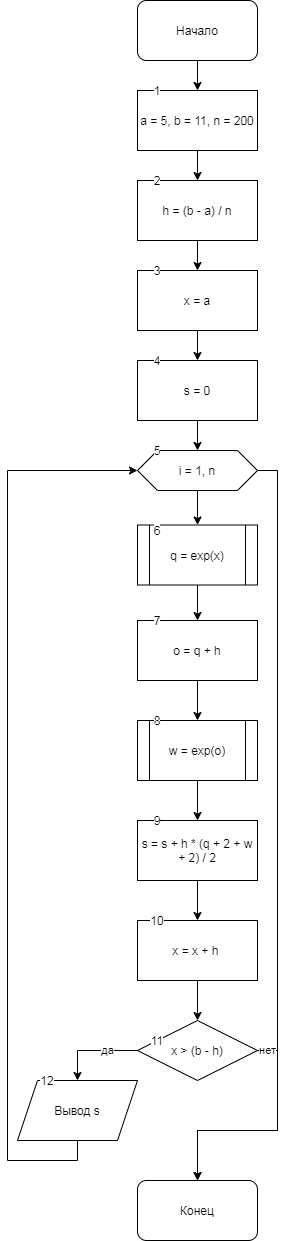

The diagram above was exported from draw.io. Its source (the exported page's mxGraphModel, read from the mxfile embedded in the PNG):
<mxGraphModel dx="524" dy="683" grid="1" gridSize="10" guides="1" tooltips="1" connect="1" arrows="1" fold="1" page="1" pageScale="1" pageWidth="827" pageHeight="1169" math="0" shadow="0">
  <root>
    <mxCell id="0" />
    <mxCell id="1" parent="0" />
    <mxCell id="uOcRrAN8w1KPEkOIiQ7K-3" value="" style="edgeStyle=orthogonalEdgeStyle;rounded=0;orthogonalLoop=1;jettySize=auto;html=1;" edge="1" parent="1" source="uOcRrAN8w1KPEkOIiQ7K-1" target="uOcRrAN8w1KPEkOIiQ7K-2">
      <mxGeometry relative="1" as="geometry" />
    </mxCell>
    <mxCell id="uOcRrAN8w1KPEkOIiQ7K-1" value="Начало" style="rounded=1;whiteSpace=wrap;html=1;" vertex="1" parent="1">
      <mxGeometry x="180" width="120" height="60" as="geometry" />
    </mxCell>
    <mxCell id="uOcRrAN8w1KPEkOIiQ7K-5" value="" style="edgeStyle=orthogonalEdgeStyle;rounded=0;orthogonalLoop=1;jettySize=auto;html=1;" edge="1" parent="1" source="uOcRrAN8w1KPEkOIiQ7K-2" target="uOcRrAN8w1KPEkOIiQ7K-4">
      <mxGeometry relative="1" as="geometry" />
    </mxCell>
    <mxCell id="uOcRrAN8w1KPEkOIiQ7K-2" value="a = 5, b = 11, n = 200" style="rounded=0;whiteSpace=wrap;html=1;" vertex="1" parent="1">
      <mxGeometry x="180" y="90" width="120" height="60" as="geometry" />
    </mxCell>
    <mxCell id="uOcRrAN8w1KPEkOIiQ7K-7" value="" style="edgeStyle=orthogonalEdgeStyle;rounded=0;orthogonalLoop=1;jettySize=auto;html=1;" edge="1" parent="1" source="uOcRrAN8w1KPEkOIiQ7K-4" target="uOcRrAN8w1KPEkOIiQ7K-6">
      <mxGeometry relative="1" as="geometry" />
    </mxCell>
    <mxCell id="uOcRrAN8w1KPEkOIiQ7K-4" value="h = (b - a) / n" style="whiteSpace=wrap;html=1;rounded=0;" vertex="1" parent="1">
      <mxGeometry x="180" y="180" width="120" height="60" as="geometry" />
    </mxCell>
    <mxCell id="uOcRrAN8w1KPEkOIiQ7K-9" value="" style="edgeStyle=orthogonalEdgeStyle;rounded=0;orthogonalLoop=1;jettySize=auto;html=1;" edge="1" parent="1" source="uOcRrAN8w1KPEkOIiQ7K-6" target="uOcRrAN8w1KPEkOIiQ7K-8">
      <mxGeometry relative="1" as="geometry" />
    </mxCell>
    <mxCell id="uOcRrAN8w1KPEkOIiQ7K-6" value="x = a" style="whiteSpace=wrap;html=1;rounded=0;" vertex="1" parent="1">
      <mxGeometry x="180" y="270" width="120" height="60" as="geometry" />
    </mxCell>
    <mxCell id="uOcRrAN8w1KPEkOIiQ7K-11" value="" style="edgeStyle=orthogonalEdgeStyle;rounded=0;orthogonalLoop=1;jettySize=auto;html=1;" edge="1" parent="1" source="uOcRrAN8w1KPEkOIiQ7K-8" target="uOcRrAN8w1KPEkOIiQ7K-10">
      <mxGeometry relative="1" as="geometry" />
    </mxCell>
    <mxCell id="uOcRrAN8w1KPEkOIiQ7K-8" value="s = 0" style="whiteSpace=wrap;html=1;rounded=0;" vertex="1" parent="1">
      <mxGeometry x="180" y="360" width="120" height="60" as="geometry" />
    </mxCell>
    <mxCell id="uOcRrAN8w1KPEkOIiQ7K-13" value="" style="edgeStyle=orthogonalEdgeStyle;rounded=0;orthogonalLoop=1;jettySize=auto;html=1;" edge="1" parent="1" source="uOcRrAN8w1KPEkOIiQ7K-10" target="uOcRrAN8w1KPEkOIiQ7K-12">
      <mxGeometry relative="1" as="geometry" />
    </mxCell>
    <mxCell id="uOcRrAN8w1KPEkOIiQ7K-29" style="edgeStyle=orthogonalEdgeStyle;rounded=0;orthogonalLoop=1;jettySize=auto;html=1;" edge="1" parent="1" source="uOcRrAN8w1KPEkOIiQ7K-10">
      <mxGeometry relative="1" as="geometry">
        <mxPoint x="240" y="1180" as="targetPoint" />
        <Array as="points">
          <mxPoint x="320" y="470" />
          <mxPoint x="320" y="1130" />
          <mxPoint x="240" y="1130" />
        </Array>
      </mxGeometry>
    </mxCell>
    <mxCell id="uOcRrAN8w1KPEkOIiQ7K-10" value="i = 1, n" style="shape=hexagon;perimeter=hexagonPerimeter2;whiteSpace=wrap;html=1;fixedSize=1;rounded=0;" vertex="1" parent="1">
      <mxGeometry x="180" y="450" width="120" height="40" as="geometry" />
    </mxCell>
    <mxCell id="uOcRrAN8w1KPEkOIiQ7K-15" value="" style="edgeStyle=orthogonalEdgeStyle;rounded=0;orthogonalLoop=1;jettySize=auto;html=1;" edge="1" parent="1" source="uOcRrAN8w1KPEkOIiQ7K-12" target="uOcRrAN8w1KPEkOIiQ7K-14">
      <mxGeometry relative="1" as="geometry" />
    </mxCell>
    <mxCell id="uOcRrAN8w1KPEkOIiQ7K-12" value="q = exp(x)" style="shape=process;whiteSpace=wrap;html=1;backgroundOutline=1;rounded=0;" vertex="1" parent="1">
      <mxGeometry x="180" y="524.5" width="120" height="60" as="geometry" />
    </mxCell>
    <mxCell id="uOcRrAN8w1KPEkOIiQ7K-17" value="" style="edgeStyle=orthogonalEdgeStyle;rounded=0;orthogonalLoop=1;jettySize=auto;html=1;" edge="1" parent="1" source="uOcRrAN8w1KPEkOIiQ7K-14">
      <mxGeometry relative="1" as="geometry">
        <mxPoint x="240" y="720" as="targetPoint" />
      </mxGeometry>
    </mxCell>
    <mxCell id="uOcRrAN8w1KPEkOIiQ7K-14" value="o = q + h" style="whiteSpace=wrap;html=1;rounded=0;" vertex="1" parent="1">
      <mxGeometry x="180" y="620" width="120" height="60" as="geometry" />
    </mxCell>
    <mxCell id="uOcRrAN8w1KPEkOIiQ7K-20" value="" style="edgeStyle=orthogonalEdgeStyle;rounded=0;orthogonalLoop=1;jettySize=auto;html=1;" edge="1" parent="1" source="uOcRrAN8w1KPEkOIiQ7K-18" target="uOcRrAN8w1KPEkOIiQ7K-19">
      <mxGeometry relative="1" as="geometry" />
    </mxCell>
    <mxCell id="uOcRrAN8w1KPEkOIiQ7K-18" value="w = exp(o)" style="shape=process;whiteSpace=wrap;html=1;backgroundOutline=1;" vertex="1" parent="1">
      <mxGeometry x="180" y="720" width="120" height="60" as="geometry" />
    </mxCell>
    <mxCell id="uOcRrAN8w1KPEkOIiQ7K-22" value="" style="edgeStyle=orthogonalEdgeStyle;rounded=0;orthogonalLoop=1;jettySize=auto;html=1;" edge="1" parent="1" source="uOcRrAN8w1KPEkOIiQ7K-19" target="uOcRrAN8w1KPEkOIiQ7K-21">
      <mxGeometry relative="1" as="geometry" />
    </mxCell>
    <mxCell id="uOcRrAN8w1KPEkOIiQ7K-19" value="s = s + h * (q + 2 + w + 2) / 2" style="whiteSpace=wrap;html=1;" vertex="1" parent="1">
      <mxGeometry x="180" y="820" width="120" height="60" as="geometry" />
    </mxCell>
    <mxCell id="uOcRrAN8w1KPEkOIiQ7K-24" value="" style="edgeStyle=orthogonalEdgeStyle;rounded=0;orthogonalLoop=1;jettySize=auto;html=1;" edge="1" parent="1" source="uOcRrAN8w1KPEkOIiQ7K-21" target="uOcRrAN8w1KPEkOIiQ7K-23">
      <mxGeometry relative="1" as="geometry" />
    </mxCell>
    <mxCell id="uOcRrAN8w1KPEkOIiQ7K-21" value="x = x + h&amp;nbsp;" style="whiteSpace=wrap;html=1;" vertex="1" parent="1">
      <mxGeometry x="180" y="920" width="120" height="60" as="geometry" />
    </mxCell>
    <mxCell id="uOcRrAN8w1KPEkOIiQ7K-25" value="да" style="edgeStyle=orthogonalEdgeStyle;rounded=0;orthogonalLoop=1;jettySize=auto;html=1;" edge="1" parent="1" source="uOcRrAN8w1KPEkOIiQ7K-23" target="uOcRrAN8w1KPEkOIiQ7K-26">
      <mxGeometry x="-0.3333" relative="1" as="geometry">
        <mxPoint x="120" y="1090" as="targetPoint" />
        <Array as="points">
          <mxPoint x="120" y="1050" />
        </Array>
        <mxPoint as="offset" />
      </mxGeometry>
    </mxCell>
    <mxCell id="uOcRrAN8w1KPEkOIiQ7K-27" value="нет" style="edgeStyle=orthogonalEdgeStyle;rounded=0;orthogonalLoop=1;jettySize=auto;html=1;" edge="1" parent="1" source="uOcRrAN8w1KPEkOIiQ7K-23">
      <mxGeometry x="-0.913" relative="1" as="geometry">
        <mxPoint x="240" y="1180" as="targetPoint" />
        <Array as="points">
          <mxPoint x="320" y="1050" />
          <mxPoint x="320" y="1130" />
          <mxPoint x="240" y="1130" />
        </Array>
        <mxPoint as="offset" />
      </mxGeometry>
    </mxCell>
    <mxCell id="uOcRrAN8w1KPEkOIiQ7K-23" value="x &amp;gt; (b - h)" style="rhombus;whiteSpace=wrap;html=1;" vertex="1" parent="1">
      <mxGeometry x="180" y="1020" width="120" height="60" as="geometry" />
    </mxCell>
    <mxCell id="uOcRrAN8w1KPEkOIiQ7K-28" style="edgeStyle=orthogonalEdgeStyle;rounded=0;orthogonalLoop=1;jettySize=auto;html=1;entryX=0;entryY=0.5;entryDx=0;entryDy=0;" edge="1" parent="1" source="uOcRrAN8w1KPEkOIiQ7K-26" target="uOcRrAN8w1KPEkOIiQ7K-10">
      <mxGeometry relative="1" as="geometry">
        <mxPoint x="40" y="750" as="targetPoint" />
        <Array as="points">
          <mxPoint x="120" y="1160" />
          <mxPoint x="50" y="1160" />
          <mxPoint x="50" y="470" />
        </Array>
      </mxGeometry>
    </mxCell>
    <mxCell id="uOcRrAN8w1KPEkOIiQ7K-26" value="Вывод s" style="shape=parallelogram;perimeter=parallelogramPerimeter;whiteSpace=wrap;html=1;fixedSize=1;" vertex="1" parent="1">
      <mxGeometry x="60" y="1080" width="120" height="60" as="geometry" />
    </mxCell>
    <mxCell id="uOcRrAN8w1KPEkOIiQ7K-30" value="Конец" style="rounded=1;whiteSpace=wrap;html=1;" vertex="1" parent="1">
      <mxGeometry x="180" y="1180" width="120" height="60" as="geometry" />
    </mxCell>
    <mxCell id="uOcRrAN8w1KPEkOIiQ7K-31" value="1" style="text;html=1;strokeColor=none;fillColor=none;align=center;verticalAlign=middle;whiteSpace=wrap;rounded=0;labelBackgroundColor=#ffffff;" vertex="1" parent="1">
      <mxGeometry x="180" y="80" width="40" height="20" as="geometry" />
    </mxCell>
    <mxCell id="uOcRrAN8w1KPEkOIiQ7K-32" value="2" style="text;html=1;strokeColor=none;fillColor=none;align=center;verticalAlign=middle;whiteSpace=wrap;rounded=0;labelBackgroundColor=#ffffff;" vertex="1" parent="1">
      <mxGeometry x="180" y="170" width="40" height="20" as="geometry" />
    </mxCell>
    <mxCell id="uOcRrAN8w1KPEkOIiQ7K-33" value="3" style="text;html=1;strokeColor=none;fillColor=none;align=center;verticalAlign=middle;whiteSpace=wrap;rounded=0;labelBackgroundColor=#ffffff;" vertex="1" parent="1">
      <mxGeometry x="180" y="260" width="40" height="20" as="geometry" />
    </mxCell>
    <mxCell id="uOcRrAN8w1KPEkOIiQ7K-34" value="4" style="text;html=1;strokeColor=none;fillColor=none;align=center;verticalAlign=middle;whiteSpace=wrap;rounded=0;labelBackgroundColor=#ffffff;" vertex="1" parent="1">
      <mxGeometry x="180" y="350" width="40" height="20" as="geometry" />
    </mxCell>
    <mxCell id="uOcRrAN8w1KPEkOIiQ7K-35" value="5" style="text;html=1;strokeColor=none;fillColor=none;align=center;verticalAlign=middle;whiteSpace=wrap;rounded=0;labelBackgroundColor=#ffffff;" vertex="1" parent="1">
      <mxGeometry x="180" y="440" width="40" height="20" as="geometry" />
    </mxCell>
    <mxCell id="uOcRrAN8w1KPEkOIiQ7K-36" value="6" style="text;html=1;strokeColor=none;fillColor=none;align=center;verticalAlign=middle;whiteSpace=wrap;rounded=0;labelBackgroundColor=#ffffff;" vertex="1" parent="1">
      <mxGeometry x="180" y="520" width="40" height="20" as="geometry" />
    </mxCell>
    <mxCell id="uOcRrAN8w1KPEkOIiQ7K-37" value="7" style="text;html=1;strokeColor=none;fillColor=none;align=center;verticalAlign=middle;whiteSpace=wrap;rounded=0;labelBackgroundColor=#ffffff;" vertex="1" parent="1">
      <mxGeometry x="180" y="610" width="40" height="20" as="geometry" />
    </mxCell>
    <mxCell id="uOcRrAN8w1KPEkOIiQ7K-38" value="8" style="text;html=1;strokeColor=none;fillColor=none;align=center;verticalAlign=middle;whiteSpace=wrap;rounded=0;labelBackgroundColor=#ffffff;" vertex="1" parent="1">
      <mxGeometry x="180" y="710" width="40" height="20" as="geometry" />
    </mxCell>
    <mxCell id="uOcRrAN8w1KPEkOIiQ7K-39" value="9" style="text;html=1;strokeColor=none;fillColor=none;align=center;verticalAlign=middle;whiteSpace=wrap;rounded=0;labelBackgroundColor=#ffffff;" vertex="1" parent="1">
      <mxGeometry x="180" y="810" width="40" height="20" as="geometry" />
    </mxCell>
    <mxCell id="uOcRrAN8w1KPEkOIiQ7K-40" value="10" style="text;html=1;strokeColor=none;fillColor=none;align=center;verticalAlign=middle;whiteSpace=wrap;rounded=0;labelBackgroundColor=#ffffff;" vertex="1" parent="1">
      <mxGeometry x="180" y="910" width="40" height="20" as="geometry" />
    </mxCell>
    <mxCell id="uOcRrAN8w1KPEkOIiQ7K-41" value="11" style="text;html=1;strokeColor=none;fillColor=none;align=center;verticalAlign=middle;whiteSpace=wrap;rounded=0;labelBackgroundColor=#ffffff;" vertex="1" parent="1">
      <mxGeometry x="180" y="1030" width="40" height="20" as="geometry" />
    </mxCell>
    <mxCell id="uOcRrAN8w1KPEkOIiQ7K-42" value="12" style="text;html=1;strokeColor=none;fillColor=none;align=center;verticalAlign=middle;whiteSpace=wrap;rounded=0;labelBackgroundColor=#ffffff;" vertex="1" parent="1">
      <mxGeometry x="70" y="1070" width="40" height="20" as="geometry" />
    </mxCell>
  </root>
</mxGraphModel>